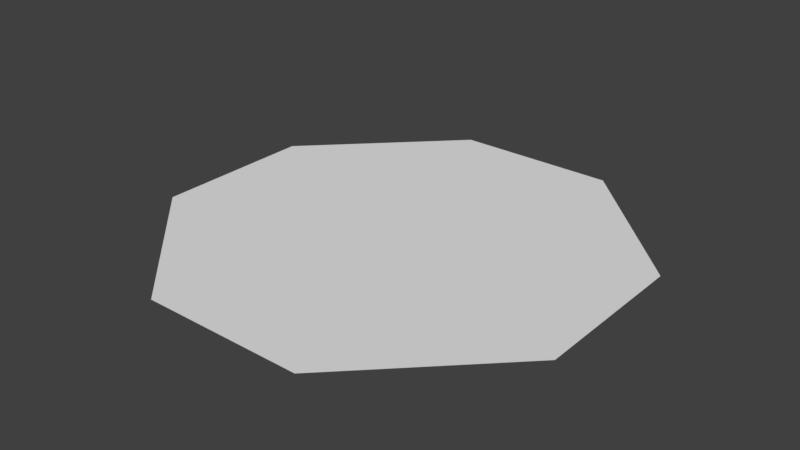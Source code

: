 # Source: MARL_4_Elevator.blend  (saved by Blender 2.79.0; exported with 4.5.12 LTS)
import bpy
from mathutils import Matrix  # noqa: F401  (used for matrix-valued properties, if any)

bpy.ops.wm.read_factory_settings(use_empty=True)
scene = bpy.context.scene
scene.name = 'Scene'

# ---- collections
col_collection_1 = bpy.data.collections.new('Collection 1'); scene.collection.children.link(col_collection_1)

# ---- world
world_world = bpy.data.worlds.new('World'); scene.world = world_world
world_world.color = (0.05088, 0.05088, 0.05088)
world_world.use_sun_shadow = False
world_world.sun_shadow_jitter_overblur = 0.0
world_world.cycles.sampling_method = 'MANUAL'

# ---- meshes
me_plane_001 = bpy.data.meshes.new('Plane.001')
me_plane_001.from_pydata([(3.75, -10.0, 0.0), (-3.75, -10.0, 0.0), (3.75, 10.0, 0.0), (-3.75, 10.0, 0.0), (-10.0, 3.75, 0.0), (-10.0, -3.75, 0.0), (10.0, 3.75, 0.0), (10.0, -3.75, 0.0), (-7.936, -5.814, 0.0), (-5.814, -7.936, 0.0), (-5.814, 7.936, 0.0), (-7.936, 5.814, 0.0), (7.936, 5.814, 0.0), (5.814, 7.936, 0.0), (7.936, -5.814, 0.0), (5.814, -7.936, 0.0), (-12.0, -4.5, -1.0), (-12.0, 4.5, -1.0), (12.0, -4.5, -1.0), (12.0, 4.5, -1.0), (4.5, 12.0, -1.0), (-4.5, 12.0, -1.0), (4.5, -12.0, -1.0), (-4.5, -12.0, -1.0), (9.311, 7.189, 0.0), (7.189, 9.311, 0.0), (9.311, -7.189, 0.0), (7.189, -9.311, 0.0), (-9.311, -7.189, 0.0), (-7.189, -9.311, 0.0), (-7.189, 9.311, 0.0), (-9.311, 7.189, 0.0)], [(14, 7), (12, 6), (11, 4), (8, 5), (5, 4), (6, 7), (0, 1), (2, 3), (1, 9), (3, 10), (2, 13), (0, 15), (25, 24), (12, 24), (25, 13), (27, 26), (15, 27), (26, 14), (29, 28), (8, 28), (29, 9), (30, 31), (10, 30), (31, 11)], [(22, 18, 19, 20, 21, 17, 16, 23)])
_uv = me_plane_001.uv_layers.new(name='UVMap')
_uv.uv.foreach_set('vector', [0.0, 1.0, 1.0, 1.0, 0.0, 1.0, 1.0, 1.0, 0.0, 1.0, 1.0, 1.0, 0.0, 1.0, 0.0, 1.0])
me_plane_001.use_remesh_preserve_volume = False
me_plane_001.use_remesh_preserve_attributes = False
me_plane_001.use_mirror_vertex_groups = False
me_plane_001.update()

# ---- objects
ob_elevator = bpy.data.objects.new('Elevator', me_plane_001)

# ---- transforms, parenting, visibility, modifiers, constraints
ob_elevator.location = (0.0, 0.0, 0.0)
ob_elevator.lineart.crease_threshold = 0.0

# ---- collection membership
col_collection_1.objects.link(ob_elevator)

# ---- scene / render settings (as saved in the file)
scene.frame_start = 1; scene.frame_end = 250; scene.frame_set(1)
scene.render.engine = 'BLENDER_EEVEE_NEXT'
scene.render.resolution_percentage = 50
scene.render.dither_intensity = 0.0
scene.cycles.use_denoising = False
scene.cycles.samples = 128
scene.cycles.sampling_pattern = 'TABULATED_SOBOL'
scene.cycles.use_adaptive_sampling = False
scene.cycles.use_light_tree = False
scene.cycles.blur_glossy = 0.0
scene.cycles.sample_clamp_indirect = 0.0
scene.view_settings.view_transform = 'Standard'
bpy.context.view_layer.update()

# ---- added for rendering (the .blend has no active camera and no usable light): camera, sun
cam_auto = bpy.data.cameras.new('AutoCamera')
cam_auto.lens = 50.0
cam_auto.sensor_width = 36.0
cam_auto.clip_end = 1000.0
ob_auto_camera = bpy.data.objects.new('AutoCamera', cam_auto)
scene.collection.objects.link(ob_auto_camera)
ob_auto_camera.location = (31.4168, -37.7001, 24.6334)
ob_auto_camera.rotation_euler = (1.09748, -7.21219e-08, 0.694738)
scene.camera = ob_auto_camera
light_auto_sun = bpy.data.lights.new('AutoSun', 'SUN')
light_auto_sun.energy = 3.0
light_auto_sun.angle = 0.0523599
ob_auto_sun = bpy.data.objects.new('AutoSun', light_auto_sun)
scene.collection.objects.link(ob_auto_sun)
ob_auto_sun.rotation_euler = (0.872665, 0.174533, 0.523599)
bpy.context.view_layer.update()
